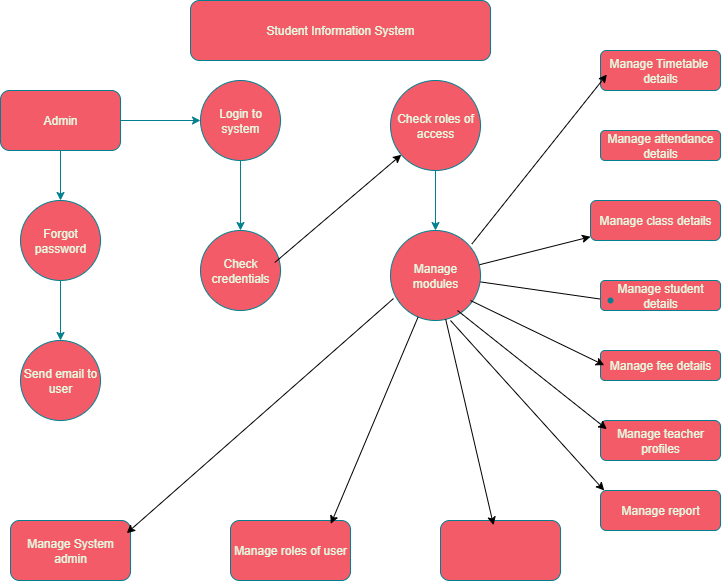

The diagram above was exported from draw.io. Its source (the exported page's mxGraphModel, read from the mxfile embedded in the PNG):
<mxGraphModel dx="1737" dy="937" grid="1" gridSize="10" guides="0" tooltips="1" connect="0" arrows="1" fold="1" page="1" pageScale="1" pageWidth="850" pageHeight="1100" math="0" shadow="0">
  <root>
    <mxCell id="0" />
    <mxCell id="1" parent="0" />
    <mxCell id="TQe1mdbFbwhPzIhnzGbh-1" value="Student Information System" style="rounded=1;whiteSpace=wrap;html=1;fillColor=#F45B69;strokeColor=#028090;labelBackgroundColor=none;fontColor=#E4FDE1;" vertex="1" parent="1">
      <mxGeometry x="280" y="10" width="300" height="60" as="geometry" />
    </mxCell>
    <mxCell id="TQe1mdbFbwhPzIhnzGbh-20" value="" style="edgeStyle=orthogonalEdgeStyle;rounded=1;orthogonalLoop=1;jettySize=auto;html=1;labelBackgroundColor=none;strokeColor=#028090;fontColor=default;" edge="1" parent="1" source="TQe1mdbFbwhPzIhnzGbh-2" target="TQe1mdbFbwhPzIhnzGbh-5">
      <mxGeometry relative="1" as="geometry" />
    </mxCell>
    <mxCell id="TQe1mdbFbwhPzIhnzGbh-21" value="" style="edgeStyle=orthogonalEdgeStyle;rounded=1;orthogonalLoop=1;jettySize=auto;html=1;labelBackgroundColor=none;strokeColor=#028090;fontColor=default;" edge="1" parent="1" source="TQe1mdbFbwhPzIhnzGbh-2" target="TQe1mdbFbwhPzIhnzGbh-3">
      <mxGeometry relative="1" as="geometry" />
    </mxCell>
    <mxCell id="TQe1mdbFbwhPzIhnzGbh-2" value="Admin" style="rounded=1;whiteSpace=wrap;html=1;labelBackgroundColor=none;fillColor=#F45B69;strokeColor=#028090;fontColor=#E4FDE1;" vertex="1" parent="1">
      <mxGeometry x="90" y="100" width="120" height="60" as="geometry" />
    </mxCell>
    <mxCell id="TQe1mdbFbwhPzIhnzGbh-24" value="" style="edgeStyle=orthogonalEdgeStyle;rounded=1;orthogonalLoop=1;jettySize=auto;html=1;labelBackgroundColor=none;strokeColor=#028090;fontColor=default;" edge="1" parent="1" source="TQe1mdbFbwhPzIhnzGbh-3" target="TQe1mdbFbwhPzIhnzGbh-7">
      <mxGeometry relative="1" as="geometry" />
    </mxCell>
    <mxCell id="TQe1mdbFbwhPzIhnzGbh-3" value="Login to system" style="ellipse;whiteSpace=wrap;html=1;aspect=fixed;labelBackgroundColor=none;fillColor=#F45B69;strokeColor=#028090;fontColor=#E4FDE1;rounded=1;" vertex="1" parent="1">
      <mxGeometry x="290" y="90" width="80" height="80" as="geometry" />
    </mxCell>
    <mxCell id="TQe1mdbFbwhPzIhnzGbh-25" value="" style="edgeStyle=orthogonalEdgeStyle;rounded=1;orthogonalLoop=1;jettySize=auto;html=1;labelBackgroundColor=none;strokeColor=#028090;fontColor=default;" edge="1" parent="1" source="TQe1mdbFbwhPzIhnzGbh-4" target="TQe1mdbFbwhPzIhnzGbh-8">
      <mxGeometry relative="1" as="geometry" />
    </mxCell>
    <mxCell id="TQe1mdbFbwhPzIhnzGbh-4" value="Check roles of access" style="ellipse;whiteSpace=wrap;html=1;aspect=fixed;labelBackgroundColor=none;fillColor=#F45B69;strokeColor=#028090;fontColor=#E4FDE1;rounded=1;" vertex="1" parent="1">
      <mxGeometry x="480" y="90" width="90" height="90" as="geometry" />
    </mxCell>
    <mxCell id="TQe1mdbFbwhPzIhnzGbh-22" value="" style="edgeStyle=orthogonalEdgeStyle;rounded=1;orthogonalLoop=1;jettySize=auto;html=1;labelBackgroundColor=none;strokeColor=#028090;fontColor=default;" edge="1" parent="1" source="TQe1mdbFbwhPzIhnzGbh-5" target="TQe1mdbFbwhPzIhnzGbh-6">
      <mxGeometry relative="1" as="geometry" />
    </mxCell>
    <mxCell id="TQe1mdbFbwhPzIhnzGbh-5" value="Forgot password" style="ellipse;whiteSpace=wrap;html=1;aspect=fixed;labelBackgroundColor=none;fillColor=#F45B69;strokeColor=#028090;fontColor=#E4FDE1;rounded=1;" vertex="1" parent="1">
      <mxGeometry x="110" y="210" width="80" height="80" as="geometry" />
    </mxCell>
    <mxCell id="TQe1mdbFbwhPzIhnzGbh-6" value="Send email to user" style="ellipse;whiteSpace=wrap;html=1;aspect=fixed;labelBackgroundColor=none;fillColor=#F45B69;strokeColor=#028090;fontColor=#E4FDE1;rounded=1;" vertex="1" parent="1">
      <mxGeometry x="110" y="350" width="80" height="80" as="geometry" />
    </mxCell>
    <mxCell id="TQe1mdbFbwhPzIhnzGbh-7" value="Check credentials" style="ellipse;whiteSpace=wrap;html=1;aspect=fixed;labelBackgroundColor=none;fillColor=#F45B69;strokeColor=#028090;fontColor=#E4FDE1;rounded=1;" vertex="1" parent="1">
      <mxGeometry x="290" y="240" width="80" height="80" as="geometry" />
    </mxCell>
    <mxCell id="TQe1mdbFbwhPzIhnzGbh-36" value="" style="edgeStyle=none;rounded=1;orthogonalLoop=1;jettySize=auto;html=1;" edge="1" parent="1" source="TQe1mdbFbwhPzIhnzGbh-8" target="TQe1mdbFbwhPzIhnzGbh-35">
      <mxGeometry relative="1" as="geometry" />
    </mxCell>
    <mxCell id="TQe1mdbFbwhPzIhnzGbh-38" value="" style="edgeStyle=none;rounded=1;orthogonalLoop=1;jettySize=auto;html=1;" edge="1" parent="1" source="TQe1mdbFbwhPzIhnzGbh-8" target="TQe1mdbFbwhPzIhnzGbh-12">
      <mxGeometry relative="1" as="geometry" />
    </mxCell>
    <mxCell id="TQe1mdbFbwhPzIhnzGbh-8" value="Manage modules" style="ellipse;whiteSpace=wrap;html=1;aspect=fixed;labelBackgroundColor=none;fillColor=#F45B69;strokeColor=#028090;fontColor=#E4FDE1;rounded=1;" vertex="1" parent="1">
      <mxGeometry x="480" y="240" width="90" height="90" as="geometry" />
    </mxCell>
    <mxCell id="TQe1mdbFbwhPzIhnzGbh-9" value="Manage Timetable&amp;nbsp; details" style="rounded=1;whiteSpace=wrap;html=1;labelBackgroundColor=none;fillColor=#F45B69;strokeColor=#028090;fontColor=#E4FDE1;" vertex="1" parent="1">
      <mxGeometry x="690" y="60" width="120" height="40" as="geometry" />
    </mxCell>
    <mxCell id="TQe1mdbFbwhPzIhnzGbh-10" value="Manage attendance details" style="rounded=1;whiteSpace=wrap;html=1;labelBackgroundColor=none;fillColor=#F45B69;strokeColor=#028090;fontColor=#E4FDE1;" vertex="1" parent="1">
      <mxGeometry x="690" y="140" width="120" height="30" as="geometry" />
    </mxCell>
    <mxCell id="TQe1mdbFbwhPzIhnzGbh-12" value="Manage class details" style="rounded=1;whiteSpace=wrap;html=1;labelBackgroundColor=none;fillColor=#F45B69;strokeColor=#028090;fontColor=#E4FDE1;" vertex="1" parent="1">
      <mxGeometry x="680" y="210" width="130" height="40" as="geometry" />
    </mxCell>
    <mxCell id="TQe1mdbFbwhPzIhnzGbh-13" value="Manage student details" style="rounded=1;whiteSpace=wrap;html=1;labelBackgroundColor=none;fillColor=#F45B69;strokeColor=#028090;fontColor=#E4FDE1;" vertex="1" parent="1">
      <mxGeometry x="690" y="290" width="120" height="30" as="geometry" />
    </mxCell>
    <mxCell id="TQe1mdbFbwhPzIhnzGbh-14" value="Manage fee details" style="rounded=1;whiteSpace=wrap;html=1;labelBackgroundColor=none;fillColor=#F45B69;strokeColor=#028090;fontColor=#E4FDE1;" vertex="1" parent="1">
      <mxGeometry x="690" y="360" width="120" height="30" as="geometry" />
    </mxCell>
    <mxCell id="TQe1mdbFbwhPzIhnzGbh-15" value="Manage teacher profiles" style="rounded=1;whiteSpace=wrap;html=1;labelBackgroundColor=none;fillColor=#F45B69;strokeColor=#028090;fontColor=#E4FDE1;" vertex="1" parent="1">
      <mxGeometry x="690" y="430" width="120" height="40" as="geometry" />
    </mxCell>
    <mxCell id="TQe1mdbFbwhPzIhnzGbh-16" value="Manage report" style="rounded=1;whiteSpace=wrap;html=1;labelBackgroundColor=none;fillColor=#F45B69;strokeColor=#028090;fontColor=#E4FDE1;" vertex="1" parent="1">
      <mxGeometry x="690" y="500" width="120" height="40" as="geometry" />
    </mxCell>
    <mxCell id="TQe1mdbFbwhPzIhnzGbh-17" value="Manage System admin" style="rounded=1;whiteSpace=wrap;html=1;labelBackgroundColor=none;fillColor=#F45B69;strokeColor=#028090;fontColor=#E4FDE1;" vertex="1" parent="1">
      <mxGeometry x="100" y="530" width="120" height="60" as="geometry" />
    </mxCell>
    <mxCell id="TQe1mdbFbwhPzIhnzGbh-18" value="Manage roles of user" style="rounded=1;whiteSpace=wrap;html=1;labelBackgroundColor=none;fillColor=#F45B69;strokeColor=#028090;fontColor=#E4FDE1;" vertex="1" parent="1">
      <mxGeometry x="320" y="530" width="120" height="60" as="geometry" />
    </mxCell>
    <mxCell id="TQe1mdbFbwhPzIhnzGbh-19" value="" style="rounded=1;whiteSpace=wrap;html=1;labelBackgroundColor=none;fillColor=#F45B69;strokeColor=#028090;fontColor=#E4FDE1;" vertex="1" parent="1">
      <mxGeometry x="530" y="530" width="120" height="60" as="geometry" />
    </mxCell>
    <mxCell id="TQe1mdbFbwhPzIhnzGbh-33" style="edgeStyle=none;rounded=1;orthogonalLoop=1;jettySize=auto;html=1;entryX=0.053;entryY=0.6;entryDx=0;entryDy=0;entryPerimeter=0;exitX=0.904;exitY=0.15;exitDx=0;exitDy=0;exitPerimeter=0;" edge="1" parent="1" source="TQe1mdbFbwhPzIhnzGbh-8" target="TQe1mdbFbwhPzIhnzGbh-9">
      <mxGeometry relative="1" as="geometry" />
    </mxCell>
    <mxCell id="TQe1mdbFbwhPzIhnzGbh-34" style="edgeStyle=none;rounded=1;orthogonalLoop=1;jettySize=auto;html=1;entryX=0.442;entryY=0.078;entryDx=0;entryDy=0;entryPerimeter=0;" edge="1" parent="1" source="TQe1mdbFbwhPzIhnzGbh-8" target="TQe1mdbFbwhPzIhnzGbh-19">
      <mxGeometry relative="1" as="geometry" />
    </mxCell>
    <mxCell id="TQe1mdbFbwhPzIhnzGbh-35" value="" style="shape=waypoint;sketch=0;size=6;pointerEvents=1;points=[];fillColor=#F45B69;resizable=0;rotatable=0;perimeter=centerPerimeter;snapToPoint=1;strokeColor=#028090;fontColor=#E4FDE1;labelBackgroundColor=none;rounded=1;" vertex="1" parent="1">
      <mxGeometry x="690" y="300" width="20" height="20" as="geometry" />
    </mxCell>
    <mxCell id="TQe1mdbFbwhPzIhnzGbh-39" value="" style="edgeStyle=none;orthogonalLoop=1;jettySize=auto;html=1;rounded=1;entryX=0.031;entryY=0.489;entryDx=0;entryDy=0;entryPerimeter=0;" edge="1" parent="1" target="TQe1mdbFbwhPzIhnzGbh-14">
      <mxGeometry width="100" relative="1" as="geometry">
        <mxPoint x="560" y="310" as="sourcePoint" />
        <mxPoint x="650" y="320" as="targetPoint" />
        <Array as="points" />
      </mxGeometry>
    </mxCell>
    <mxCell id="TQe1mdbFbwhPzIhnzGbh-41" value="" style="edgeStyle=none;orthogonalLoop=1;jettySize=auto;html=1;rounded=1;exitX=0.744;exitY=0.889;exitDx=0;exitDy=0;exitPerimeter=0;entryX=0.053;entryY=0.217;entryDx=0;entryDy=0;entryPerimeter=0;" edge="1" parent="1" source="TQe1mdbFbwhPzIhnzGbh-8" target="TQe1mdbFbwhPzIhnzGbh-15">
      <mxGeometry width="100" relative="1" as="geometry">
        <mxPoint x="590" y="420" as="sourcePoint" />
        <mxPoint x="660" y="420" as="targetPoint" />
        <Array as="points" />
      </mxGeometry>
    </mxCell>
    <mxCell id="TQe1mdbFbwhPzIhnzGbh-43" value="" style="edgeStyle=none;orthogonalLoop=1;jettySize=auto;html=1;rounded=1;entryX=0.031;entryY=0;entryDx=0;entryDy=0;entryPerimeter=0;" edge="1" parent="1" target="TQe1mdbFbwhPzIhnzGbh-16">
      <mxGeometry width="100" relative="1" as="geometry">
        <mxPoint x="540" y="330" as="sourcePoint" />
        <mxPoint x="680" y="420" as="targetPoint" />
        <Array as="points" />
      </mxGeometry>
    </mxCell>
    <mxCell id="TQe1mdbFbwhPzIhnzGbh-44" value="" style="edgeStyle=none;orthogonalLoop=1;jettySize=auto;html=1;rounded=1;entryX=0.836;entryY=0.056;entryDx=0;entryDy=0;entryPerimeter=0;" edge="1" parent="1" source="TQe1mdbFbwhPzIhnzGbh-8" target="TQe1mdbFbwhPzIhnzGbh-18">
      <mxGeometry width="100" relative="1" as="geometry">
        <mxPoint x="450" y="320" as="sourcePoint" />
        <mxPoint x="471.6399999999999" y="513.3599999999999" as="targetPoint" />
        <Array as="points" />
      </mxGeometry>
    </mxCell>
    <mxCell id="TQe1mdbFbwhPzIhnzGbh-45" value="" style="edgeStyle=none;orthogonalLoop=1;jettySize=auto;html=1;rounded=1;exitX=0.033;exitY=0.756;exitDx=0;exitDy=0;exitPerimeter=0;entryX=0.969;entryY=0.211;entryDx=0;entryDy=0;entryPerimeter=0;" edge="1" parent="1" source="TQe1mdbFbwhPzIhnzGbh-8" target="TQe1mdbFbwhPzIhnzGbh-17">
      <mxGeometry width="100" relative="1" as="geometry">
        <mxPoint x="300" y="480" as="sourcePoint" />
        <mxPoint x="460" y="320" as="targetPoint" />
        <Array as="points" />
      </mxGeometry>
    </mxCell>
    <mxCell id="TQe1mdbFbwhPzIhnzGbh-46" value="" style="edgeStyle=none;orthogonalLoop=1;jettySize=auto;html=1;rounded=1;exitX=0.929;exitY=0.4;exitDx=0;exitDy=0;exitPerimeter=0;" edge="1" parent="1" source="TQe1mdbFbwhPzIhnzGbh-7" target="TQe1mdbFbwhPzIhnzGbh-4">
      <mxGeometry width="100" relative="1" as="geometry">
        <mxPoint x="340" y="260" as="sourcePoint" />
        <mxPoint x="440" y="260" as="targetPoint" />
        <Array as="points" />
      </mxGeometry>
    </mxCell>
  </root>
</mxGraphModel>